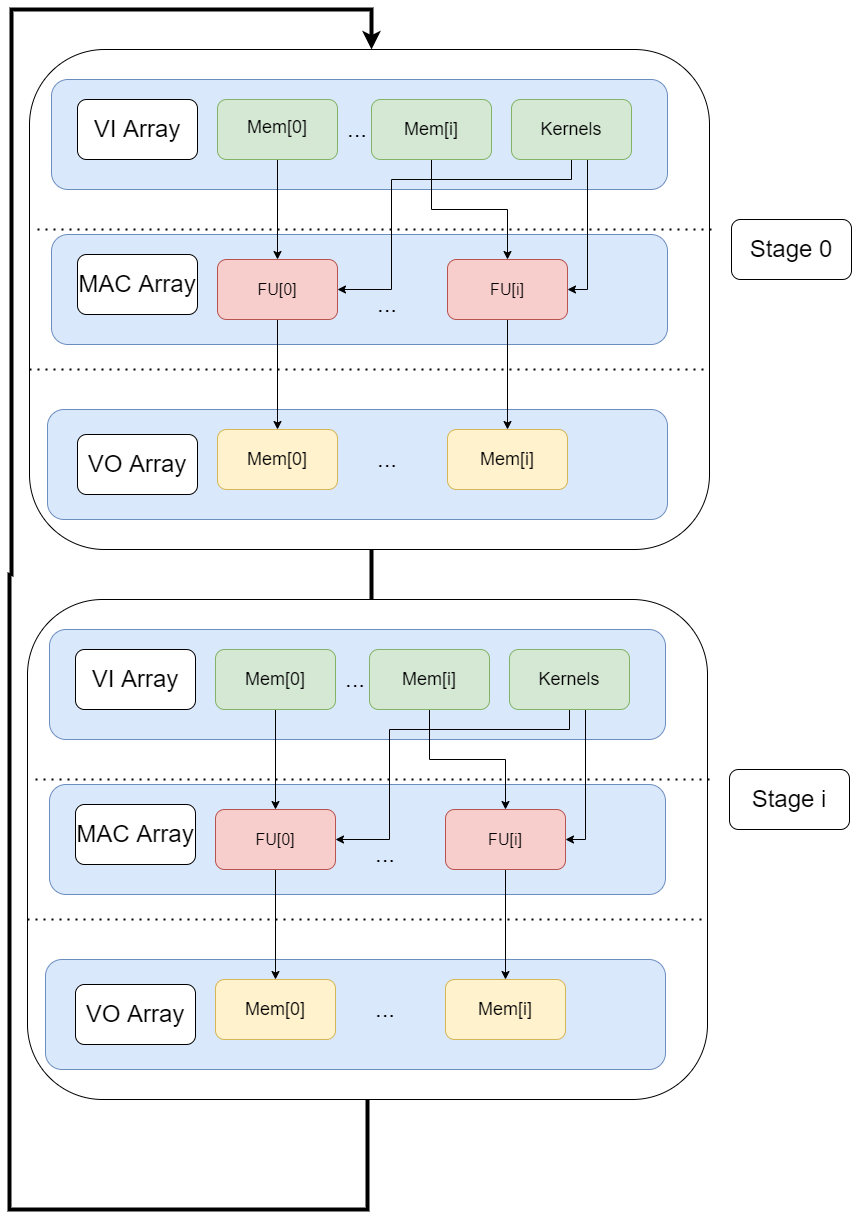

The diagram above was exported from draw.io. Its source (the exported page's mxGraphModel, read from the mxfile embedded in the PNG):
<mxGraphModel dx="2049" dy="1217" grid="1" gridSize="10" guides="1" tooltips="1" connect="1" arrows="1" fold="1" page="1" pageScale="1" pageWidth="827" pageHeight="1169" math="0" shadow="0">
  <root>
    <mxCell id="0" />
    <mxCell id="1" parent="0" />
    <mxCell id="_I5T4DbOLkIy9olEsRUI-59" value="" style="edgeStyle=orthogonalEdgeStyle;rounded=0;orthogonalLoop=1;jettySize=auto;html=1;fontSize=18;strokeWidth=4;" parent="1" target="_I5T4DbOLkIy9olEsRUI-53" edge="1">
      <mxGeometry relative="1" as="geometry">
        <mxPoint x="142" y="700" as="sourcePoint" />
      </mxGeometry>
    </mxCell>
    <mxCell id="_I5T4DbOLkIy9olEsRUI-60" style="edgeStyle=orthogonalEdgeStyle;rounded=0;orthogonalLoop=1;jettySize=auto;html=1;entryX=0.5;entryY=0;entryDx=0;entryDy=0;fontSize=18;strokeWidth=4;" parent="1" source="_I5T4DbOLkIy9olEsRUI-36" edge="1">
      <mxGeometry relative="1" as="geometry">
        <Array as="points">
          <mxPoint x="138" y="1360" />
          <mxPoint x="-220" y="1360" />
          <mxPoint x="-220" y="725" />
          <mxPoint x="-218" y="725" />
          <mxPoint x="-218" y="160" />
          <mxPoint x="142" y="160" />
        </Array>
        <mxPoint x="142" y="200" as="targetPoint" />
      </mxGeometry>
    </mxCell>
    <mxCell id="_I5T4DbOLkIy9olEsRUI-36" value="" style="rounded=1;whiteSpace=wrap;html=1;" parent="1" vertex="1">
      <mxGeometry x="-202" y="750" width="680" height="500" as="geometry" />
    </mxCell>
    <mxCell id="_I5T4DbOLkIy9olEsRUI-37" value="" style="rounded=1;whiteSpace=wrap;html=1;fillColor=#dae8fc;strokeColor=#6c8ebf;" parent="1" vertex="1">
      <mxGeometry x="-180" y="935" width="616" height="110" as="geometry" />
    </mxCell>
    <mxCell id="_I5T4DbOLkIy9olEsRUI-38" value="" style="rounded=1;whiteSpace=wrap;html=1;fillColor=#dae8fc;strokeColor=#6c8ebf;" parent="1" vertex="1">
      <mxGeometry x="-180" y="780" width="616" height="110" as="geometry" />
    </mxCell>
    <mxCell id="_I5T4DbOLkIy9olEsRUI-39" value="" style="rounded=1;whiteSpace=wrap;html=1;fillColor=#dae8fc;strokeColor=#6c8ebf;" parent="1" vertex="1">
      <mxGeometry x="-184" y="1110" width="620" height="110" as="geometry" />
    </mxCell>
    <mxCell id="_I5T4DbOLkIy9olEsRUI-40" style="edgeStyle=orthogonalEdgeStyle;rounded=0;orthogonalLoop=1;jettySize=auto;html=1;entryX=0.5;entryY=0;entryDx=0;entryDy=0;fontSize=24;" parent="1" source="_I5T4DbOLkIy9olEsRUI-41" target="_I5T4DbOLkIy9olEsRUI-49" edge="1">
      <mxGeometry relative="1" as="geometry" />
    </mxCell>
    <mxCell id="_I5T4DbOLkIy9olEsRUI-41" value="&lt;span style=&quot;font-size: 16px;&quot;&gt;FU[0]&lt;/span&gt;" style="rounded=1;whiteSpace=wrap;html=1;fillColor=#f8cecc;strokeColor=#b85450;" parent="1" vertex="1">
      <mxGeometry x="-14" y="960" width="120" height="60" as="geometry" />
    </mxCell>
    <mxCell id="_I5T4DbOLkIy9olEsRUI-42" value="&lt;span style=&quot;font-size: 24px;&quot;&gt;VI Array&lt;/span&gt;" style="rounded=1;whiteSpace=wrap;html=1;" parent="1" vertex="1">
      <mxGeometry x="-154" y="800" width="120" height="60" as="geometry" />
    </mxCell>
    <mxCell id="_I5T4DbOLkIy9olEsRUI-43" style="edgeStyle=orthogonalEdgeStyle;rounded=0;orthogonalLoop=1;jettySize=auto;html=1;entryX=0.5;entryY=0;entryDx=0;entryDy=0;fontSize=24;" parent="1" source="_I5T4DbOLkIy9olEsRUI-44" target="_I5T4DbOLkIy9olEsRUI-50" edge="1">
      <mxGeometry relative="1" as="geometry" />
    </mxCell>
    <mxCell id="_I5T4DbOLkIy9olEsRUI-44" value="&lt;font style=&quot;font-size: 16px;&quot;&gt;FU[i]&lt;/font&gt;" style="rounded=1;whiteSpace=wrap;html=1;fillColor=#f8cecc;strokeColor=#b85450;" parent="1" vertex="1">
      <mxGeometry x="216" y="960" width="120" height="60" as="geometry" />
    </mxCell>
    <mxCell id="_I5T4DbOLkIy9olEsRUI-45" style="edgeStyle=orthogonalEdgeStyle;rounded=0;orthogonalLoop=1;jettySize=auto;html=1;entryX=0.5;entryY=0;entryDx=0;entryDy=0;fontSize=24;" parent="1" source="_I5T4DbOLkIy9olEsRUI-46" target="_I5T4DbOLkIy9olEsRUI-41" edge="1">
      <mxGeometry relative="1" as="geometry" />
    </mxCell>
    <mxCell id="_I5T4DbOLkIy9olEsRUI-46" value="&lt;span style=&quot;font-size: 18px;&quot;&gt;Mem[0]&lt;/span&gt;" style="rounded=1;whiteSpace=wrap;html=1;fillColor=#d5e8d4;strokeColor=#82b366;" parent="1" vertex="1">
      <mxGeometry x="-14" y="800" width="120" height="60" as="geometry" />
    </mxCell>
    <mxCell id="_I5T4DbOLkIy9olEsRUI-47" style="edgeStyle=orthogonalEdgeStyle;rounded=0;orthogonalLoop=1;jettySize=auto;html=1;entryX=0.5;entryY=0;entryDx=0;entryDy=0;fontSize=24;" parent="1" source="_I5T4DbOLkIy9olEsRUI-48" target="_I5T4DbOLkIy9olEsRUI-44" edge="1">
      <mxGeometry relative="1" as="geometry" />
    </mxCell>
    <mxCell id="_I5T4DbOLkIy9olEsRUI-48" value="&lt;span style=&quot;font-size: 18px;&quot;&gt;Mem[i]&lt;/span&gt;" style="rounded=1;whiteSpace=wrap;html=1;fillColor=#d5e8d4;strokeColor=#82b366;" parent="1" vertex="1">
      <mxGeometry x="140" y="800" width="120" height="60" as="geometry" />
    </mxCell>
    <mxCell id="_I5T4DbOLkIy9olEsRUI-49" value="&lt;font style=&quot;font-size: 18px;&quot;&gt;Mem[0]&lt;/font&gt;" style="rounded=1;whiteSpace=wrap;html=1;fillColor=#fff2cc;strokeColor=#d6b656;" parent="1" vertex="1">
      <mxGeometry x="-14" y="1130" width="120" height="60" as="geometry" />
    </mxCell>
    <mxCell id="_I5T4DbOLkIy9olEsRUI-50" value="&lt;font style=&quot;font-size: 18px;&quot;&gt;Mem[i]&lt;/font&gt;" style="rounded=1;whiteSpace=wrap;html=1;fillColor=#fff2cc;strokeColor=#d6b656;" parent="1" vertex="1">
      <mxGeometry x="216" y="1130" width="120" height="60" as="geometry" />
    </mxCell>
    <mxCell id="_I5T4DbOLkIy9olEsRUI-51" value="&lt;span style=&quot;font-size: 24px;&quot;&gt;VO Array&lt;/span&gt;" style="rounded=1;whiteSpace=wrap;html=1;" parent="1" vertex="1">
      <mxGeometry x="-154" y="1135" width="120" height="60" as="geometry" />
    </mxCell>
    <mxCell id="_I5T4DbOLkIy9olEsRUI-52" value="" style="endArrow=none;dashed=1;html=1;dashPattern=1 3;strokeWidth=2;rounded=0;fontSize=33;exitX=0;exitY=0.25;exitDx=0;exitDy=0;entryX=1;entryY=0.25;entryDx=0;entryDy=0;" parent="1" edge="1">
      <mxGeometry width="50" height="50" relative="1" as="geometry">
        <mxPoint x="-202" y="1070" as="sourcePoint" />
        <mxPoint x="478" y="1070" as="targetPoint" />
      </mxGeometry>
    </mxCell>
    <mxCell id="_I5T4DbOLkIy9olEsRUI-53" value="&lt;font style=&quot;font-size: 24px;&quot;&gt;...&lt;/font&gt;" style="text;html=1;strokeColor=none;fillColor=none;align=center;verticalAlign=middle;whiteSpace=wrap;rounded=0;" parent="1" vertex="1">
      <mxGeometry x="96" y="815" width="60" height="30" as="geometry" />
    </mxCell>
    <mxCell id="_I5T4DbOLkIy9olEsRUI-54" value="" style="endArrow=none;dashed=1;html=1;dashPattern=1 3;strokeWidth=2;rounded=0;fontSize=33;exitX=0;exitY=0.25;exitDx=0;exitDy=0;entryX=1;entryY=0.25;entryDx=0;entryDy=0;" parent="1" edge="1">
      <mxGeometry width="50" height="50" relative="1" as="geometry">
        <mxPoint x="-194" y="930" as="sourcePoint" />
        <mxPoint x="486" y="930" as="targetPoint" />
        <Array as="points">
          <mxPoint x="-126" y="930" />
          <mxPoint x="74" y="930" />
        </Array>
      </mxGeometry>
    </mxCell>
    <mxCell id="_I5T4DbOLkIy9olEsRUI-55" value="&lt;font style=&quot;font-size: 24px;&quot;&gt;...&lt;/font&gt;" style="text;html=1;strokeColor=none;fillColor=none;align=center;verticalAlign=middle;whiteSpace=wrap;rounded=0;" parent="1" vertex="1">
      <mxGeometry x="126" y="990" width="60" height="30" as="geometry" />
    </mxCell>
    <mxCell id="_I5T4DbOLkIy9olEsRUI-56" value="&lt;font style=&quot;font-size: 24px;&quot;&gt;...&lt;/font&gt;" style="text;html=1;strokeColor=none;fillColor=none;align=center;verticalAlign=middle;whiteSpace=wrap;rounded=0;" parent="1" vertex="1">
      <mxGeometry x="126" y="1145" width="60" height="30" as="geometry" />
    </mxCell>
    <mxCell id="_I5T4DbOLkIy9olEsRUI-57" value="&lt;span style=&quot;font-size: 24px;&quot;&gt;MAC Array&lt;/span&gt;" style="rounded=1;whiteSpace=wrap;html=1;" parent="1" vertex="1">
      <mxGeometry x="-154" y="955" width="120" height="60" as="geometry" />
    </mxCell>
    <mxCell id="_I5T4DbOLkIy9olEsRUI-62" value="&lt;span style=&quot;font-size: 24px;&quot;&gt;Stage i&lt;/span&gt;" style="rounded=1;whiteSpace=wrap;html=1;" parent="1" vertex="1">
      <mxGeometry x="500" y="920" width="120" height="60" as="geometry" />
    </mxCell>
    <mxCell id="PHW4EepPrDrED0BFMH6T-7" style="edgeStyle=orthogonalEdgeStyle;rounded=0;orthogonalLoop=1;jettySize=auto;html=1;entryX=1;entryY=0.5;entryDx=0;entryDy=0;strokeWidth=1;fontSize=33;" edge="1" parent="1" source="PHW4EepPrDrED0BFMH6T-4" target="_I5T4DbOLkIy9olEsRUI-41">
      <mxGeometry relative="1" as="geometry">
        <Array as="points">
          <mxPoint x="340" y="880" />
          <mxPoint x="160" y="880" />
          <mxPoint x="160" y="990" />
        </Array>
      </mxGeometry>
    </mxCell>
    <mxCell id="PHW4EepPrDrED0BFMH6T-8" style="edgeStyle=orthogonalEdgeStyle;rounded=0;orthogonalLoop=1;jettySize=auto;html=1;entryX=1;entryY=0.5;entryDx=0;entryDy=0;strokeWidth=1;fontSize=33;" edge="1" parent="1" source="PHW4EepPrDrED0BFMH6T-4" target="_I5T4DbOLkIy9olEsRUI-44">
      <mxGeometry relative="1" as="geometry">
        <Array as="points">
          <mxPoint x="356" y="990" />
        </Array>
      </mxGeometry>
    </mxCell>
    <mxCell id="PHW4EepPrDrED0BFMH6T-4" value="&lt;span style=&quot;font-size: 18px;&quot;&gt;Kernels&lt;br&gt;&lt;/span&gt;" style="rounded=1;whiteSpace=wrap;html=1;fillColor=#d5e8d4;strokeColor=#82b366;" vertex="1" parent="1">
      <mxGeometry x="280" y="800" width="120" height="60" as="geometry" />
    </mxCell>
    <mxCell id="PHW4EepPrDrED0BFMH6T-9" value="" style="rounded=1;whiteSpace=wrap;html=1;" vertex="1" parent="1">
      <mxGeometry x="-200" y="200" width="680" height="500" as="geometry" />
    </mxCell>
    <mxCell id="PHW4EepPrDrED0BFMH6T-10" value="" style="rounded=1;whiteSpace=wrap;html=1;fillColor=#dae8fc;strokeColor=#6c8ebf;" vertex="1" parent="1">
      <mxGeometry x="-178" y="385" width="616" height="110" as="geometry" />
    </mxCell>
    <mxCell id="PHW4EepPrDrED0BFMH6T-11" value="" style="rounded=1;whiteSpace=wrap;html=1;fillColor=#dae8fc;strokeColor=#6c8ebf;" vertex="1" parent="1">
      <mxGeometry x="-178" y="230" width="616" height="110" as="geometry" />
    </mxCell>
    <mxCell id="PHW4EepPrDrED0BFMH6T-12" value="" style="rounded=1;whiteSpace=wrap;html=1;fillColor=#dae8fc;strokeColor=#6c8ebf;" vertex="1" parent="1">
      <mxGeometry x="-182" y="560" width="620" height="110" as="geometry" />
    </mxCell>
    <mxCell id="PHW4EepPrDrED0BFMH6T-13" style="edgeStyle=orthogonalEdgeStyle;rounded=0;orthogonalLoop=1;jettySize=auto;html=1;entryX=0.5;entryY=0;entryDx=0;entryDy=0;fontSize=24;" edge="1" parent="1" source="PHW4EepPrDrED0BFMH6T-14" target="PHW4EepPrDrED0BFMH6T-22">
      <mxGeometry relative="1" as="geometry" />
    </mxCell>
    <mxCell id="PHW4EepPrDrED0BFMH6T-14" value="&lt;span style=&quot;font-size: 16px;&quot;&gt;FU[0]&lt;/span&gt;" style="rounded=1;whiteSpace=wrap;html=1;fillColor=#f8cecc;strokeColor=#b85450;" vertex="1" parent="1">
      <mxGeometry x="-12" y="410" width="120" height="60" as="geometry" />
    </mxCell>
    <mxCell id="PHW4EepPrDrED0BFMH6T-15" value="&lt;span style=&quot;font-size: 24px;&quot;&gt;VI Array&lt;/span&gt;" style="rounded=1;whiteSpace=wrap;html=1;" vertex="1" parent="1">
      <mxGeometry x="-152" y="250" width="120" height="60" as="geometry" />
    </mxCell>
    <mxCell id="PHW4EepPrDrED0BFMH6T-16" style="edgeStyle=orthogonalEdgeStyle;rounded=0;orthogonalLoop=1;jettySize=auto;html=1;entryX=0.5;entryY=0;entryDx=0;entryDy=0;fontSize=24;" edge="1" parent="1" source="PHW4EepPrDrED0BFMH6T-17" target="PHW4EepPrDrED0BFMH6T-23">
      <mxGeometry relative="1" as="geometry" />
    </mxCell>
    <mxCell id="PHW4EepPrDrED0BFMH6T-17" value="&lt;font style=&quot;font-size: 16px;&quot;&gt;FU[i]&lt;/font&gt;" style="rounded=1;whiteSpace=wrap;html=1;fillColor=#f8cecc;strokeColor=#b85450;" vertex="1" parent="1">
      <mxGeometry x="218" y="410" width="120" height="60" as="geometry" />
    </mxCell>
    <mxCell id="PHW4EepPrDrED0BFMH6T-18" style="edgeStyle=orthogonalEdgeStyle;rounded=0;orthogonalLoop=1;jettySize=auto;html=1;entryX=0.5;entryY=0;entryDx=0;entryDy=0;fontSize=24;" edge="1" parent="1" source="PHW4EepPrDrED0BFMH6T-19" target="PHW4EepPrDrED0BFMH6T-14">
      <mxGeometry relative="1" as="geometry" />
    </mxCell>
    <mxCell id="PHW4EepPrDrED0BFMH6T-19" value="&lt;span style=&quot;font-size: 18px;&quot;&gt;Mem[0]&lt;/span&gt;&lt;br style=&quot;font-size: 18px;&quot;&gt;" style="rounded=1;whiteSpace=wrap;html=1;fillColor=#d5e8d4;strokeColor=#82b366;" vertex="1" parent="1">
      <mxGeometry x="-12" y="250" width="120" height="60" as="geometry" />
    </mxCell>
    <mxCell id="PHW4EepPrDrED0BFMH6T-20" style="edgeStyle=orthogonalEdgeStyle;rounded=0;orthogonalLoop=1;jettySize=auto;html=1;entryX=0.5;entryY=0;entryDx=0;entryDy=0;fontSize=24;" edge="1" parent="1" source="PHW4EepPrDrED0BFMH6T-21" target="PHW4EepPrDrED0BFMH6T-17">
      <mxGeometry relative="1" as="geometry" />
    </mxCell>
    <mxCell id="PHW4EepPrDrED0BFMH6T-21" value="&lt;span style=&quot;font-size: 18px;&quot;&gt;Mem[i]&lt;/span&gt;" style="rounded=1;whiteSpace=wrap;html=1;fillColor=#d5e8d4;strokeColor=#82b366;" vertex="1" parent="1">
      <mxGeometry x="142" y="250" width="120" height="60" as="geometry" />
    </mxCell>
    <mxCell id="PHW4EepPrDrED0BFMH6T-22" value="&lt;font style=&quot;font-size: 18px;&quot;&gt;Mem[0]&lt;/font&gt;" style="rounded=1;whiteSpace=wrap;html=1;fillColor=#fff2cc;strokeColor=#d6b656;" vertex="1" parent="1">
      <mxGeometry x="-12" y="580" width="120" height="60" as="geometry" />
    </mxCell>
    <mxCell id="PHW4EepPrDrED0BFMH6T-23" value="&lt;font style=&quot;font-size: 18px;&quot;&gt;Mem[i]&lt;/font&gt;" style="rounded=1;whiteSpace=wrap;html=1;fillColor=#fff2cc;strokeColor=#d6b656;" vertex="1" parent="1">
      <mxGeometry x="218" y="580" width="120" height="60" as="geometry" />
    </mxCell>
    <mxCell id="PHW4EepPrDrED0BFMH6T-24" value="&lt;span style=&quot;font-size: 24px;&quot;&gt;VO Array&lt;/span&gt;" style="rounded=1;whiteSpace=wrap;html=1;" vertex="1" parent="1">
      <mxGeometry x="-152" y="585" width="120" height="60" as="geometry" />
    </mxCell>
    <mxCell id="PHW4EepPrDrED0BFMH6T-25" value="" style="endArrow=none;dashed=1;html=1;dashPattern=1 3;strokeWidth=2;rounded=0;fontSize=33;exitX=0;exitY=0.25;exitDx=0;exitDy=0;entryX=1;entryY=0.25;entryDx=0;entryDy=0;" edge="1" parent="1">
      <mxGeometry width="50" height="50" relative="1" as="geometry">
        <mxPoint x="-200" y="520" as="sourcePoint" />
        <mxPoint x="480" y="520" as="targetPoint" />
      </mxGeometry>
    </mxCell>
    <mxCell id="PHW4EepPrDrED0BFMH6T-26" value="&lt;font style=&quot;font-size: 24px;&quot;&gt;...&lt;/font&gt;" style="text;html=1;strokeColor=none;fillColor=none;align=center;verticalAlign=middle;whiteSpace=wrap;rounded=0;" vertex="1" parent="1">
      <mxGeometry x="98" y="265" width="60" height="30" as="geometry" />
    </mxCell>
    <mxCell id="PHW4EepPrDrED0BFMH6T-27" value="" style="endArrow=none;dashed=1;html=1;dashPattern=1 3;strokeWidth=2;rounded=0;fontSize=33;exitX=0;exitY=0.25;exitDx=0;exitDy=0;entryX=1;entryY=0.25;entryDx=0;entryDy=0;" edge="1" parent="1">
      <mxGeometry width="50" height="50" relative="1" as="geometry">
        <mxPoint x="-192" y="380" as="sourcePoint" />
        <mxPoint x="488" y="380" as="targetPoint" />
        <Array as="points">
          <mxPoint x="-124" y="380" />
          <mxPoint x="76" y="380" />
        </Array>
      </mxGeometry>
    </mxCell>
    <mxCell id="PHW4EepPrDrED0BFMH6T-28" value="&lt;font style=&quot;font-size: 24px;&quot;&gt;...&lt;/font&gt;" style="text;html=1;strokeColor=none;fillColor=none;align=center;verticalAlign=middle;whiteSpace=wrap;rounded=0;" vertex="1" parent="1">
      <mxGeometry x="128" y="440" width="60" height="30" as="geometry" />
    </mxCell>
    <mxCell id="PHW4EepPrDrED0BFMH6T-29" value="&lt;font style=&quot;font-size: 24px;&quot;&gt;...&lt;/font&gt;" style="text;html=1;strokeColor=none;fillColor=none;align=center;verticalAlign=middle;whiteSpace=wrap;rounded=0;" vertex="1" parent="1">
      <mxGeometry x="128" y="595" width="60" height="30" as="geometry" />
    </mxCell>
    <mxCell id="PHW4EepPrDrED0BFMH6T-30" value="&lt;span style=&quot;font-size: 24px;&quot;&gt;MAC Array&lt;/span&gt;" style="rounded=1;whiteSpace=wrap;html=1;" vertex="1" parent="1">
      <mxGeometry x="-152" y="405" width="120" height="60" as="geometry" />
    </mxCell>
    <mxCell id="PHW4EepPrDrED0BFMH6T-31" value="&lt;span style=&quot;font-size: 24px;&quot;&gt;Stage 0&lt;/span&gt;" style="rounded=1;whiteSpace=wrap;html=1;" vertex="1" parent="1">
      <mxGeometry x="502" y="370" width="120" height="60" as="geometry" />
    </mxCell>
    <mxCell id="PHW4EepPrDrED0BFMH6T-32" style="edgeStyle=orthogonalEdgeStyle;rounded=0;orthogonalLoop=1;jettySize=auto;html=1;entryX=1;entryY=0.5;entryDx=0;entryDy=0;strokeWidth=1;fontSize=33;" edge="1" parent="1" source="PHW4EepPrDrED0BFMH6T-34" target="PHW4EepPrDrED0BFMH6T-14">
      <mxGeometry relative="1" as="geometry">
        <Array as="points">
          <mxPoint x="342" y="330" />
          <mxPoint x="162" y="330" />
          <mxPoint x="162" y="440" />
        </Array>
      </mxGeometry>
    </mxCell>
    <mxCell id="PHW4EepPrDrED0BFMH6T-33" style="edgeStyle=orthogonalEdgeStyle;rounded=0;orthogonalLoop=1;jettySize=auto;html=1;entryX=1;entryY=0.5;entryDx=0;entryDy=0;strokeWidth=1;fontSize=33;" edge="1" parent="1" source="PHW4EepPrDrED0BFMH6T-34" target="PHW4EepPrDrED0BFMH6T-17">
      <mxGeometry relative="1" as="geometry">
        <Array as="points">
          <mxPoint x="358" y="440" />
        </Array>
      </mxGeometry>
    </mxCell>
    <mxCell id="PHW4EepPrDrED0BFMH6T-34" value="&lt;span style=&quot;font-size: 18px;&quot;&gt;Kernels&lt;br&gt;&lt;/span&gt;" style="rounded=1;whiteSpace=wrap;html=1;fillColor=#d5e8d4;strokeColor=#82b366;" vertex="1" parent="1">
      <mxGeometry x="282" y="250" width="120" height="60" as="geometry" />
    </mxCell>
  </root>
</mxGraphModel>